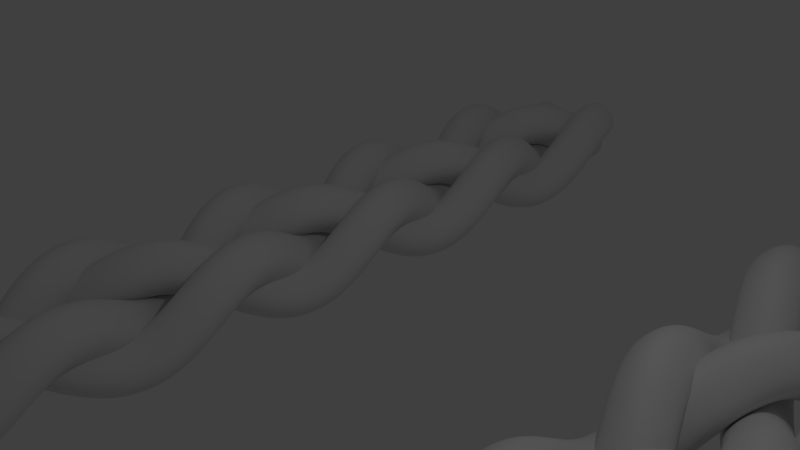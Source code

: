 # Source: capped_braid.blend  (saved by Blender 2.68.0; exported with 4.5.12 LTS)
import bpy
from mathutils import Matrix  # noqa: F401  (used for matrix-valued properties, if any)

bpy.ops.wm.read_factory_settings(use_empty=True)
scene = bpy.context.scene
scene.name = 'Scene'

# ---- collections
col_collection_1 = bpy.data.collections.new('Collection 1'); scene.collection.children.link(col_collection_1)

# ---- world
world_world = bpy.data.worlds.new('World'); scene.world = world_world
world_world.color = (0.05088, 0.05088, 0.05088)
world_world.use_sun_shadow = False
world_world.sun_shadow_jitter_overblur = 0.0
world_world.cycles.sampling_method = 'MANUAL'
world_world.cycles.sample_map_resolution = 256

# ---- cameras
cam_camera = bpy.data.cameras.new('Camera')
cam_camera.clip_end = 100.0
cam_camera.lens = 35.0
cam_camera.sensor_width = 32.0
cam_camera.sensor_height = 18.0
cam_camera.ortho_scale = 7.314
cam_camera.dof.focus_distance = 0.0
cam_camera.dof.aperture_fstop = 128.0

# ---- lights
light_lamp = bpy.data.lights.new('Lamp', 'POINT')
light_lamp.transmission_factor = 0.0
light_lamp.cutoff_distance = 30.0
light_lamp.energy = 100.0
light_lamp.shadow_buffer_clip_start = 1.001
light_lamp.shadow_soft_size = 0.1
light_lamp.shadow_maximum_resolution = 0.006
light_lamp.use_absolute_resolution = True
light_lamp.cycles.use_multiple_importance_sampling = False

# ---- curves / text
cu_beziercurve_001 = bpy.data.curves.new('BezierCurve.001', 'CURVE')
cu_beziercurve_001.dimensions = '2D'
_sp = cu_beziercurve_001.splines.new('BEZIER'); _sp.bezier_points.add(3)
_sp.bezier_points.foreach_set('co', [-0.9213, 0.02306, 0.0, -0.8479, 1.023, 0.0, 0.9941, 1.023, 0.0, 1.079, 0.02306, 0.0])
_sp.bezier_points.foreach_set('handle_left', [-0.9213, -0.9769, 0.0, -0.882, 1.023, 0.0, 0.3801, 1.023, 0.0, 1.079, 1.001, 0.0])
_sp.bezier_points.foreach_set('handle_right', [-0.9213, 1.003, 0.0, -0.2339, 1.023, 0.0, 1.022, 1.023, 0.0, 1.079, -0.9769, 0.0])
for _p, _l, _r in zip(_sp.bezier_points, ['ALIGNED', 'ALIGNED', 'ALIGNED', 'ALIGNED'], ['ALIGNED', 'VECTOR', 'ALIGNED', 'ALIGNED']): _p.handle_left_type = _l; _p.handle_right_type = _r
_sp.order_v = 1
cu_beziercurve_001.use_path = True
cu_beziercurve_001.use_path_clamp = True
cu_beziercurve_001.bevel_resolution = 0
cu_beziercurve_001.fill_mode = 'BOTH'
cu_nurbscurve = bpy.data.curves.new('NurbsCurve', 'CURVE')
cu_nurbscurve.dimensions = '3D'
cu_nurbscurve.use_path = True
cu_nurbscurve.use_path_clamp = True
cu_nurbscurve.bevel_resolution = 0
cu_nurbscurve.fill_mode = 'HALF'
cu_circle_curve_001 = bpy.data.curves.new('circle_curve.001', 'CURVE')
cu_circle_curve_001.dimensions = '3D'
_sp = cu_circle_curve_001.splines.new('NURBS'); _sp.points.add(3)
_sp.points.foreach_set('co', [-0.3, 0.0, 0.0, 1.0, 0.0, -0.3, 0.0, 1.0, 0.3, 0.0, 0.0, 1.0, 0.0, 0.3, 0.0, 1.0])
_sp.order_u = 3
_sp.use_cyclic_u = True
cu_circle_curve_001.use_path_clamp = True
cu_circle_curve_001.bevel_resolution = 0
cu_circle_curve_001.fill_mode = 'HALF'
cu_braid_curve_001 = bpy.data.curves.new('Braid_curve.001', 'CURVE')
cu_braid_curve_001.dimensions = '3D'
_sp = cu_braid_curve_001.splines.new('NURBS'); _sp.points.add(35)
_sp.points.foreach_set('co', [1.0, -6.0, 0.0, 1.0, 0.9659, -5.5, 0.3536, 1.0, 0.866, -5.0, 0.5, 1.0, 0.7071, -4.5, 0.3536, 1.0, 0.5, -4.0, 6.123e-17, 1.0, 0.2588, -3.5, -0.3536, 1.0, 6.123e-17, -3.0, -0.5, 1.0, -0.2588, -2.5, -0.3536, 1.0, -0.5, -2.0, -1.225e-16, 1.0, -0.7071, -1.5, 0.3536, 1.0, -0.866, -1.0, 0.5, 1.0, -0.9659, -0.5, 0.3536, 1.0, -1.0, 0.0, 1.837e-16, 1.0, -0.9659, 0.5, -0.3536, 1.0, -0.866, 1.0, -0.5, 1.0, -0.7071, 1.5, -0.3536, 1.0, -0.5, 2.0, -2.449e-16, 1.0, -0.2588, 2.5, 0.3536, 1.0, -1.837e-16, 3.0, 0.5, 1.0, 0.2588, 3.5, 0.3536, 1.0, 0.5, 4.0, 3.062e-16, 1.0, 0.7071, 4.5, -0.3536, 1.0, 0.866, 5.0, -0.5, 1.0, 0.9659, 5.5, -0.3536, 1.0, 1.0, 6.0, -3.674e-16, 1.0, 0.9659, 6.5, 0.3536, 1.0, 0.866, 7.0, 0.5, 1.0, 0.7071, 7.5, 0.3536, 1.0, 0.5, 8.0, 4.286e-16, 1.0, 0.2588, 8.5, -0.3536, 1.0, 1.194e-15, 9.0, -0.5, 1.0, -0.2588, 9.5, -0.3536, 1.0, -0.5, 10.0, -4.899e-16, 1.0, -0.7071, 10.5, 0.3536, 1.0, -0.866, 11.0, 0.5, 1.0, -0.9659, 11.5, 0.3536, 1.0])
_sp.order_u = 6
_sp = cu_braid_curve_001.splines.new('NURBS'); _sp.points.add(35)
_sp.points.foreach_set('co', [6.123e-17, -6.0, 0.5, 1.0, 0.2588, -5.5, 0.3536, 1.0, 0.5, -5.0, -6.123e-17, 1.0, 0.7071, -4.5, -0.3536, 1.0, 0.866, -4.0, -0.5, 1.0, 0.9659, -3.5, -0.3536, 1.0, 1.0, -3.0, 0.0, 1.0, 0.9659, -2.5, 0.3536, 1.0, 0.866, -2.0, 0.5, 1.0, 0.7071, -1.5, 0.3536, 1.0, 0.5, -1.0, 6.123e-17, 1.0, 0.2588, -0.5, -0.3536, 1.0, 6.123e-17, 0.0, -0.5, 1.0, -0.2588, 0.5, -0.3536, 1.0, -0.5, 1.0, -1.225e-16, 1.0, -0.7071, 1.5, 0.3536, 1.0, -0.866, 2.0, 0.5, 1.0, -0.9659, 2.5, 0.3536, 1.0, -1.0, 3.0, 1.837e-16, 1.0, -0.9659, 3.5, -0.3536, 1.0, -0.866, 4.0, -0.5, 1.0, -0.7071, 4.5, -0.3536, 1.0, -0.5, 5.0, -2.449e-16, 1.0, -0.2588, 5.5, 0.3536, 1.0, -1.837e-16, 6.0, 0.5, 1.0, 0.2588, 6.5, 0.3536, 1.0, 0.5, 7.0, 3.062e-16, 1.0, 0.7071, 7.5, -0.3536, 1.0, 0.866, 8.0, -0.5, 1.0, 0.9659, 8.5, -0.3536, 1.0, 1.0, 9.0, -3.674e-16, 1.0, 0.9659, 9.5, 0.3536, 1.0, 0.866, 10.0, 0.5, 1.0, 0.7071, 10.5, 0.3536, 1.0, 0.5, 11.0, 4.286e-16, 1.0, 0.2588, 11.5, -0.3536, 1.0])
_sp.order_u = 6
_sp = cu_braid_curve_001.splines.new('NURBS'); _sp.points.add(35)
_sp.points.foreach_set('co', [-1.0, -6.0, -1.837e-16, 1.0, -0.9659, -5.5, -0.3536, 1.0, -0.866, -5.0, -0.5, 1.0, -0.7071, -4.5, -0.3536, 1.0, -0.5, -4.0, 1.225e-16, 1.0, -0.2588, -3.5, 0.3536, 1.0, 6.123e-17, -3.0, 0.5, 1.0, 0.2588, -2.5, 0.3536, 1.0, 0.5, -2.0, -6.123e-17, 1.0, 0.7071, -1.5, -0.3536, 1.0, 0.866, -1.0, -0.5, 1.0, 0.9659, -0.5, -0.3536, 1.0, 1.0, 0.0, 0.0, 1.0, 0.9659, 0.5, 0.3536, 1.0, 0.866, 1.0, 0.5, 1.0, 0.7071, 1.5, 0.3536, 1.0, 0.5, 2.0, 6.123e-17, 1.0, 0.2588, 2.5, -0.3536, 1.0, 6.123e-17, 3.0, -0.5, 1.0, -0.2588, 3.5, -0.3536, 1.0, -0.5, 4.0, -1.225e-16, 1.0, -0.7071, 4.5, 0.3536, 1.0, -0.866, 5.0, 0.5, 1.0, -0.9659, 5.5, 0.3536, 1.0, -1.0, 6.0, 1.837e-16, 1.0, -0.9659, 6.5, -0.3536, 1.0, -0.866, 7.0, -0.5, 1.0, -0.7071, 7.5, -0.3536, 1.0, -0.5, 8.0, -2.449e-16, 1.0, -0.2588, 8.5, 0.3536, 1.0, -1.837e-16, 9.0, 0.5, 1.0, 0.2588, 9.5, 0.3536, 1.0, 0.5, 10.0, 3.062e-16, 1.0, 0.7071, 10.5, -0.3536, 1.0, 0.866, 11.0, -0.5, 1.0, 0.9659, 11.5, -0.3536, 1.0])
_sp.order_u = 6
_sp = cu_braid_curve_001.splines.new('NURBS'); _sp.points.add(35)
_sp.points.foreach_set('co', [-1.837e-16, -6.0, -0.5, 1.0, -0.2588, -5.5, -0.3536, 1.0, -0.5, -5.0, 2.449e-16, 1.0, -0.7071, -4.5, 0.3536, 1.0, -0.866, -4.0, 0.5, 1.0, -0.9659, -3.5, 0.3536, 1.0, -1.0, -3.0, -1.837e-16, 1.0, -0.9659, -2.5, -0.3536, 1.0, -0.866, -2.0, -0.5, 1.0, -0.7071, -1.5, -0.3536, 1.0, -0.5, -1.0, 1.225e-16, 1.0, -0.2588, -0.5, 0.3536, 1.0, 6.123e-17, 0.0, 0.5, 1.0, 0.2588, 0.5, 0.3536, 1.0, 0.5, 1.0, -6.123e-17, 1.0, 0.7071, 1.5, -0.3536, 1.0, 0.866, 2.0, -0.5, 1.0, 0.9659, 2.5, -0.3536, 1.0, 1.0, 3.0, 0.0, 1.0, 0.9659, 3.5, 0.3536, 1.0, 0.866, 4.0, 0.5, 1.0, 0.7071, 4.5, 0.3536, 1.0, 0.5, 5.0, 6.123e-17, 1.0, 0.2588, 5.5, -0.3536, 1.0, 6.123e-17, 6.0, -0.5, 1.0, -0.2588, 6.5, -0.3536, 1.0, -0.5, 7.0, -1.225e-16, 1.0, -0.7071, 7.5, 0.3536, 1.0, -0.866, 8.0, 0.5, 1.0, -0.9659, 8.5, 0.3536, 1.0, -1.0, 9.0, 1.837e-16, 1.0, -0.9659, 9.5, -0.3536, 1.0, -0.866, 10.0, -0.5, 1.0, -0.7071, 10.5, -0.3536, 1.0, -0.5, 11.0, -2.449e-16, 1.0, -0.2588, 11.5, 0.3536, 1.0])
_sp.order_u = 6
cu_braid_curve_001.use_path_clamp = True
cu_braid_curve_001.bevel_mode = 'OBJECT'
cu_braid_curve_001.bevel_resolution = 0
cu_braid_curve_001.fill_mode = 'FULL'
cu_braid_curve_001.twist_mode = 'Z_UP'
cu_braid_curve_001.use_fill_caps = True
cu_braid_curve = bpy.data.curves.new('Braid_curve', 'CURVE')
cu_braid_curve.dimensions = '3D'
_sp = cu_braid_curve.splines.new('NURBS'); _sp.points.add(35)
_sp.points.foreach_set('co', [1.0, -6.0, 0.0, 1.0, 0.9659, -5.5, 0.3536, 1.0, 0.866, -5.0, 0.5, 1.0, 0.7071, -4.5, 0.3536, 1.0, 0.5, -4.0, 6.123e-17, 1.0, 0.2588, -3.5, -0.3536, 1.0, 6.123e-17, -3.0, -0.5, 1.0, -0.2588, -2.5, -0.3536, 1.0, -0.5, -2.0, -1.225e-16, 1.0, -0.7071, -1.5, 0.3536, 1.0, -0.866, -1.0, 0.5, 1.0, -0.9659, -0.5, 0.3536, 1.0, -1.0, 0.0, 1.837e-16, 1.0, -0.9659, 0.5, -0.3536, 1.0, -0.866, 1.0, -0.5, 1.0, -0.7071, 1.5, -0.3536, 1.0, -0.5, 2.0, -2.449e-16, 1.0, -0.2588, 2.5, 0.3536, 1.0, -1.837e-16, 3.0, 0.5, 1.0, 0.2588, 3.5, 0.3536, 1.0, 0.5, 4.0, 3.062e-16, 1.0, 0.7071, 4.5, -0.3536, 1.0, 0.866, 5.0, -0.5, 1.0, 0.9659, 5.5, -0.3536, 1.0, 1.0, 6.0, -3.674e-16, 1.0, 0.9659, 6.5, 0.3536, 1.0, 0.866, 7.0, 0.5, 1.0, 0.7071, 7.5, 0.3536, 1.0, 0.5, 8.0, 4.286e-16, 1.0, 0.2588, 8.5, -0.3536, 1.0, 1.194e-15, 9.0, -0.5, 1.0, -0.2588, 9.5, -0.3536, 1.0, -0.5, 10.0, -4.899e-16, 1.0, -0.7071, 10.5, 0.3536, 1.0, -0.866, 11.0, 0.5, 1.0, -0.9659, 11.5, 0.3536, 1.0])
_sp.order_u = 6
_sp = cu_braid_curve.splines.new('NURBS'); _sp.points.add(35)
_sp.points.foreach_set('co', [6.123e-17, -6.0, 0.5, 1.0, 0.2588, -5.5, 0.3536, 1.0, 0.5, -5.0, -6.123e-17, 1.0, 0.7071, -4.5, -0.3536, 1.0, 0.866, -4.0, -0.5, 1.0, 0.9659, -3.5, -0.3536, 1.0, 1.0, -3.0, 0.0, 1.0, 0.9659, -2.5, 0.3536, 1.0, 0.866, -2.0, 0.5, 1.0, 0.7071, -1.5, 0.3536, 1.0, 0.5, -1.0, 6.123e-17, 1.0, 0.2588, -0.5, -0.3536, 1.0, 6.123e-17, 0.0, -0.5, 1.0, -0.2588, 0.5, -0.3536, 1.0, -0.5, 1.0, -1.225e-16, 1.0, -0.7071, 1.5, 0.3536, 1.0, -0.866, 2.0, 0.5, 1.0, -0.9659, 2.5, 0.3536, 1.0, -1.0, 3.0, 1.837e-16, 1.0, -0.9659, 3.5, -0.3536, 1.0, -0.866, 4.0, -0.5, 1.0, -0.7071, 4.5, -0.3536, 1.0, -0.5, 5.0, -2.449e-16, 1.0, -0.2588, 5.5, 0.3536, 1.0, -1.837e-16, 6.0, 0.5, 1.0, 0.2588, 6.5, 0.3536, 1.0, 0.5, 7.0, 3.062e-16, 1.0, 0.7071, 7.5, -0.3536, 1.0, 0.866, 8.0, -0.5, 1.0, 0.9659, 8.5, -0.3536, 1.0, 1.0, 9.0, -3.674e-16, 1.0, 0.9659, 9.5, 0.3536, 1.0, 0.866, 10.0, 0.5, 1.0, 0.7071, 10.5, 0.3536, 1.0, 0.5, 11.0, 4.286e-16, 1.0, 0.2588, 11.5, -0.3536, 1.0])
_sp.order_u = 6
_sp = cu_braid_curve.splines.new('NURBS'); _sp.points.add(35)
_sp.points.foreach_set('co', [-1.0, -6.0, -1.837e-16, 1.0, -0.9659, -5.5, -0.3536, 1.0, -0.866, -5.0, -0.5, 1.0, -0.7071, -4.5, -0.3536, 1.0, -0.5, -4.0, 1.225e-16, 1.0, -0.2588, -3.5, 0.3536, 1.0, 6.123e-17, -3.0, 0.5, 1.0, 0.2588, -2.5, 0.3536, 1.0, 0.5, -2.0, -6.123e-17, 1.0, 0.7071, -1.5, -0.3536, 1.0, 0.866, -1.0, -0.5, 1.0, 0.9659, -0.5, -0.3536, 1.0, 1.0, 0.0, 0.0, 1.0, 0.9659, 0.5, 0.3536, 1.0, 0.866, 1.0, 0.5, 1.0, 0.7071, 1.5, 0.3536, 1.0, 0.5, 2.0, 6.123e-17, 1.0, 0.2588, 2.5, -0.3536, 1.0, 6.123e-17, 3.0, -0.5, 1.0, -0.2588, 3.5, -0.3536, 1.0, -0.5, 4.0, -1.225e-16, 1.0, -0.7071, 4.5, 0.3536, 1.0, -0.866, 5.0, 0.5, 1.0, -0.9659, 5.5, 0.3536, 1.0, -1.0, 6.0, 1.837e-16, 1.0, -0.9659, 6.5, -0.3536, 1.0, -0.866, 7.0, -0.5, 1.0, -0.7071, 7.5, -0.3536, 1.0, -0.5, 8.0, -2.449e-16, 1.0, -0.2588, 8.5, 0.3536, 1.0, -1.837e-16, 9.0, 0.5, 1.0, 0.2588, 9.5, 0.3536, 1.0, 0.5, 10.0, 3.062e-16, 1.0, 0.7071, 10.5, -0.3536, 1.0, 0.866, 11.0, -0.5, 1.0, 0.9659, 11.5, -0.3536, 1.0])
_sp.order_u = 6
_sp = cu_braid_curve.splines.new('NURBS'); _sp.points.add(35)
_sp.points.foreach_set('co', [-1.837e-16, -6.0, -0.5, 1.0, -0.2588, -5.5, -0.3536, 1.0, -0.5, -5.0, 2.449e-16, 1.0, -0.7071, -4.5, 0.3536, 1.0, -0.866, -4.0, 0.5, 1.0, -0.9659, -3.5, 0.3536, 1.0, -1.0, -3.0, -1.837e-16, 1.0, -0.9659, -2.5, -0.3536, 1.0, -0.866, -2.0, -0.5, 1.0, -0.7071, -1.5, -0.3536, 1.0, -0.5, -1.0, 1.225e-16, 1.0, -0.2588, -0.5, 0.3536, 1.0, 6.123e-17, 0.0, 0.5, 1.0, 0.2588, 0.5, 0.3536, 1.0, 0.5, 1.0, -6.123e-17, 1.0, 0.7071, 1.5, -0.3536, 1.0, 0.866, 2.0, -0.5, 1.0, 0.9659, 2.5, -0.3536, 1.0, 1.0, 3.0, 0.0, 1.0, 0.9659, 3.5, 0.3536, 1.0, 0.866, 4.0, 0.5, 1.0, 0.7071, 4.5, 0.3536, 1.0, 0.5, 5.0, 6.123e-17, 1.0, 0.2588, 5.5, -0.3536, 1.0, 6.123e-17, 6.0, -0.5, 1.0, -0.2588, 6.5, -0.3536, 1.0, -0.5, 7.0, -1.225e-16, 1.0, -0.7071, 7.5, 0.3536, 1.0, -0.866, 8.0, 0.5, 1.0, -0.9659, 8.5, 0.3536, 1.0, -1.0, 9.0, 1.837e-16, 1.0, -0.9659, 9.5, -0.3536, 1.0, -0.866, 10.0, -0.5, 1.0, -0.7071, 10.5, -0.3536, 1.0, -0.5, 11.0, -2.449e-16, 1.0, -0.2588, 11.5, 0.3536, 1.0])
_sp.order_u = 6
cu_braid_curve.use_path_clamp = True
cu_braid_curve.bevel_mode = 'OBJECT'
cu_braid_curve.bevel_resolution = 0
cu_braid_curve.fill_mode = 'FULL'
cu_braid_curve.twist_mode = 'Z_UP'
cu_braid_curve.use_fill_caps = True

# ---- objects
ob_bevel = bpy.data.objects.new('Bevel', cu_beziercurve_001)
ob_nurbscurve = bpy.data.objects.new('NurbsCurve', cu_nurbscurve)
ob_circle = bpy.data.objects.new('circle', cu_circle_curve_001)
ob_braid_001 = bpy.data.objects.new('Braid.001', cu_braid_curve_001)
ob_braid = bpy.data.objects.new('Braid', cu_braid_curve)
ob_lamp = bpy.data.objects.new('Lamp', light_lamp)
ob_camera = bpy.data.objects.new('Camera', cam_camera)

# ---- transforms, parenting, visibility, modifiers, constraints
ob_bevel.location = (-0.04767, -0.02306, -0.0657)
ob_bevel.lineart.crease_threshold = 0.0
ob_nurbscurve.location = (-0.9427, 2.963, -1.82)
ob_nurbscurve.lineart.crease_threshold = 0.0
ob_circle.location = (0.9184, 1.305, -1.748)
ob_circle.rotation_euler = (0.06668, -0.02372, 0.04933)
ob_circle.scale = (1.885, 1.885, 1.885)
ob_circle.lineart.crease_threshold = 0.0
ob_braid_001.location = (4.241, -0.5671, -1.224)
ob_braid_001.lineart.crease_threshold = 0.0
ob_braid.location = (-3.578, -1.29, -1.563)
ob_braid.lineart.crease_threshold = 0.0
ob_lamp.location = (4.076, 1.005, 5.904)
ob_lamp.rotation_euler = (0.6503, 0.05522, 1.866)
ob_lamp.lock_rotations_4d = False
ob_lamp.empty_display_type = 'ARROWS'
ob_lamp.color = (0.0, 0.0, 0.0, 0.0)
ob_lamp.lineart.crease_threshold = 0.0
ob_camera.location = (7.481, -6.508, 5.344)
ob_camera.rotation_euler = (1.109, 0.01082, 0.8149)
ob_camera.lock_rotations_4d = False
ob_camera.empty_display_type = 'ARROWS'
ob_camera.color = (0.0, 0.0, 0.0, 0.0)
ob_camera.display_type = 'WIRE'
ob_camera.lineart.crease_threshold = 0.0
cu_braid_curve_001.bevel_object = ob_circle
cu_braid_curve.bevel_object = ob_circle
cu_braid_curve.taper_object = ob_bevel

# ---- collection membership
col_collection_1.objects.link(ob_bevel)
col_collection_1.objects.link(ob_nurbscurve)
col_collection_1.objects.link(ob_circle)
col_collection_1.objects.link(ob_braid_001)
col_collection_1.objects.link(ob_braid)
col_collection_1.objects.link(ob_lamp)
col_collection_1.objects.link(ob_camera)

# ---- scene / render settings (as saved in the file)
scene.camera = ob_camera
scene.frame_start = 1; scene.frame_end = 250; scene.frame_set(38)
scene.render.engine = 'BLENDER_EEVEE_NEXT'
scene.render.image_settings.color_mode = 'RGB'
scene.render.image_settings.compression = 90
scene.render.resolution_percentage = 50
scene.render.dither_intensity = 0.0
scene.cycles.use_denoising = False
scene.cycles.samples = 10
scene.cycles.sampling_pattern = 'TABULATED_SOBOL'
scene.cycles.light_sampling_threshold = 0.0
scene.cycles.use_adaptive_sampling = False
scene.cycles.use_light_tree = False
scene.cycles.blur_glossy = 0.0
scene.cycles.volume_bounces = 1
scene.cycles.pixel_filter_type = 'GAUSSIAN'
scene.cycles.sample_clamp_indirect = 0.0
scene.view_settings.view_transform = 'Standard'
bpy.context.view_layer.update()
